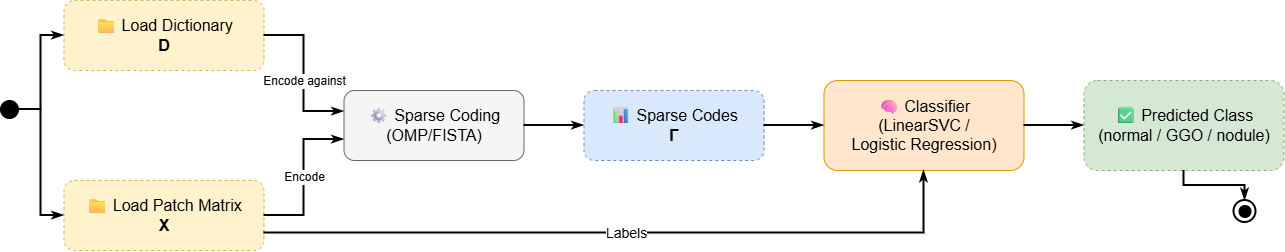

The diagram above was exported from draw.io. Its source (the exported page's mxGraphModel, read from the mxfile embedded in the PNG):
<mxGraphModel dx="1528" dy="908" grid="0" gridSize="10" guides="1" tooltips="1" connect="1" arrows="1" fold="1" page="1" pageScale="1" pageWidth="1400" pageHeight="500" math="0" shadow="0">
  <root>
    <mxCell id="0" />
    <mxCell id="1" parent="0" />
    <mxCell id="Gi9qg0MSbiiQgg3lqkcl-3" parent="1" style="ellipse;whiteSpace=wrap;html=1;fillColor=#000000;strokeColor=#000000;" value="" vertex="1">
      <mxGeometry height="18" width="18" x="41.500037231445276" y="236.0046905517578" as="geometry" />
    </mxCell>
    <mxCell id="Gi9qg0MSbiiQgg3lqkcl-4" parent="1" style="rounded=1;whiteSpace=wrap;html=1;fillColor=#FFF2CC;strokeColor=#D6B656;dashed=1;fontSize=12;align=center;verticalAlign=middle;" value="&lt;font style=&quot;font-size: 16px;&quot;&gt;📁 Load Dictionary&lt;br&gt;&lt;b&gt;D&lt;/b&gt;&lt;/font&gt;" vertex="1">
      <mxGeometry height="70" width="200" x="105.00003723144528" y="136.0046905517578" as="geometry" />
    </mxCell>
    <mxCell id="Gi9qg0MSbiiQgg3lqkcl-5" parent="1" style="rounded=1;whiteSpace=wrap;html=1;fillColor=#FFF2CC;strokeColor=#D6B656;dashed=1;fontSize=12;align=center;verticalAlign=middle;" value="&lt;font style=&quot;font-size: 16px;&quot;&gt;📁 Load Patch Matrix&lt;br&gt;&lt;b&gt;X&lt;/b&gt;&lt;/font&gt;" vertex="1">
      <mxGeometry height="70" width="200" x="105.00003723144528" y="316.0046905517578" as="geometry" />
    </mxCell>
    <mxCell id="Gi9qg0MSbiiQgg3lqkcl-6" parent="1" style="rounded=1;whiteSpace=wrap;html=1;fillColor=#F5F5F5;strokeColor=#666666;fontSize=12;align=center;verticalAlign=middle;" value="&lt;font style=&quot;font-size: 16px;&quot;&gt;⚙ &lt;font style=&quot;&quot;&gt;Sparse Coding&lt;br&gt;(OMP/FISTA)&lt;/font&gt;&lt;/font&gt;" vertex="1">
      <mxGeometry height="70" width="180" x="385.0000372314453" y="226.0046905517578" as="geometry" />
    </mxCell>
    <mxCell id="Gi9qg0MSbiiQgg3lqkcl-7" parent="1" style="rounded=1;whiteSpace=wrap;html=1;fillColor=#DAE8FC;strokeColor=#6C8EBF;dashed=1;fontSize=12;align=center;verticalAlign=middle;" value="&lt;font style=&quot;font-size: 16px;&quot;&gt;📊 Sparse Codes&lt;br&gt;&lt;b&gt;Γ&lt;/b&gt;&lt;/font&gt;" vertex="1">
      <mxGeometry height="70" width="180" x="625.0000372314453" y="226.0046905517578" as="geometry" />
    </mxCell>
    <mxCell id="Gi9qg0MSbiiQgg3lqkcl-8" parent="1" style="rounded=1;whiteSpace=wrap;html=1;fillColor=#FFE6CC;strokeColor=#D79B00;fontSize=12;align=center;verticalAlign=middle;" value="&lt;font style=&quot;font-size: 16px;&quot;&gt;🧠 Classifier&lt;br&gt;(LinearSVC /&lt;br&gt;Logistic Regression)&lt;/font&gt;" vertex="1">
      <mxGeometry height="90" width="200" x="865.0000372314453" y="216.0046905517578" as="geometry" />
    </mxCell>
    <mxCell id="Gi9qg0MSbiiQgg3lqkcl-9" parent="1" style="rounded=1;whiteSpace=wrap;html=1;fillColor=#D5E8D4;strokeColor=#82B366;dashed=1;fontSize=12;align=center;verticalAlign=middle;" value="&lt;font style=&quot;font-size: 16px;&quot;&gt;✅ Predicted Class&lt;br&gt;(normal / GGO / nodule)&lt;/font&gt;" vertex="1">
      <mxGeometry height="90" width="200" x="1125.0000372314453" y="216.0046905517578" as="geometry" />
    </mxCell>
    <mxCell id="Gi9qg0MSbiiQgg3lqkcl-10" parent="1" style="ellipse;whiteSpace=wrap;html=1;fillColor=none;strokeColor=#000000;strokeWidth=2;" value="" vertex="1">
      <mxGeometry height="22" width="22" x="1275.0000372314453" y="336.0046905517578" as="geometry" />
    </mxCell>
    <mxCell id="Gi9qg0MSbiiQgg3lqkcl-11" parent="1" style="ellipse;whiteSpace=wrap;html=1;fillColor=#000000;strokeColor=#000000;" value="" vertex="1">
      <mxGeometry height="12" width="12" x="1280.0000372314453" y="341.0046905517578" as="geometry" />
    </mxCell>
    <mxCell id="Gi9qg0MSbiiQgg3lqkcl-12" edge="1" parent="1" style="edgeStyle=orthogonalEdgeStyle;rounded=0;html=1;endArrow=classicThin;endFill=1;strokeWidth=2;exitX=1;exitY=0.5;exitDx=0;exitDy=0;entryX=0;entryY=0.5;entryDx=0;entryDy=0;" target="Gi9qg0MSbiiQgg3lqkcl-4" value="">
      <mxGeometry relative="1" as="geometry">
        <mxPoint x="58.00003723145869" y="245.00469055175768" as="sourcePoint" />
      </mxGeometry>
    </mxCell>
    <mxCell id="Gi9qg0MSbiiQgg3lqkcl-13" edge="1" parent="1" style="edgeStyle=orthogonalEdgeStyle;rounded=0;html=1;endArrow=classicThin;endFill=1;strokeWidth=2;exitX=1;exitY=0.5;exitDx=0;exitDy=0;entryX=0;entryY=0.5;entryDx=0;entryDy=0;" target="Gi9qg0MSbiiQgg3lqkcl-5" value="">
      <mxGeometry relative="1" as="geometry">
        <mxPoint x="58.00003723145869" y="245.00469055175768" as="sourcePoint" />
      </mxGeometry>
    </mxCell>
    <mxCell id="Gi9qg0MSbiiQgg3lqkcl-14" edge="1" parent="1" source="Gi9qg0MSbiiQgg3lqkcl-4" style="edgeStyle=orthogonalEdgeStyle;rounded=0;html=1;endArrow=classicThin;endFill=1;strokeWidth=2;fontSize=10;exitX=1;exitY=0.5;exitDx=0;exitDy=0;entryX=0;entryY=0.3;entryDx=0;entryDy=0;" target="Gi9qg0MSbiiQgg3lqkcl-6" value="&lt;font style=&quot;font-size: 12px;&quot;&gt;Encode against&lt;/font&gt;">
      <mxGeometry relative="1" x="0.1104" as="geometry">
        <mxPoint as="offset" />
      </mxGeometry>
    </mxCell>
    <mxCell id="Gi9qg0MSbiiQgg3lqkcl-15" edge="1" parent="1" source="Gi9qg0MSbiiQgg3lqkcl-5" style="edgeStyle=orthogonalEdgeStyle;rounded=0;html=1;endArrow=classicThin;endFill=1;strokeWidth=2;fontSize=10;exitX=1;exitY=0.5;exitDx=0;exitDy=0;entryX=0;entryY=0.7;entryDx=0;entryDy=0;" target="Gi9qg0MSbiiQgg3lqkcl-6" value="&lt;font style=&quot;font-size: 12px;&quot;&gt;Encode&lt;/font&gt;">
      <mxGeometry relative="1" as="geometry" />
    </mxCell>
    <mxCell id="Gi9qg0MSbiiQgg3lqkcl-16" edge="1" parent="1" source="Gi9qg0MSbiiQgg3lqkcl-6" style="edgeStyle=orthogonalEdgeStyle;rounded=0;html=1;endArrow=classicThin;endFill=1;strokeWidth=2;" target="Gi9qg0MSbiiQgg3lqkcl-7" value="">
      <mxGeometry relative="1" as="geometry" />
    </mxCell>
    <mxCell id="Gi9qg0MSbiiQgg3lqkcl-17" edge="1" parent="1" source="Gi9qg0MSbiiQgg3lqkcl-7" style="edgeStyle=orthogonalEdgeStyle;rounded=0;html=1;endArrow=classicThin;endFill=1;strokeWidth=2;" target="Gi9qg0MSbiiQgg3lqkcl-8" value="">
      <mxGeometry relative="1" as="geometry" />
    </mxCell>
    <mxCell id="Gi9qg0MSbiiQgg3lqkcl-18" edge="1" parent="1" source="Gi9qg0MSbiiQgg3lqkcl-8" style="edgeStyle=orthogonalEdgeStyle;rounded=0;html=1;endArrow=classicThin;endFill=1;strokeWidth=2;" target="Gi9qg0MSbiiQgg3lqkcl-9" value="">
      <mxGeometry relative="1" as="geometry" />
    </mxCell>
    <mxCell id="Gi9qg0MSbiiQgg3lqkcl-19" edge="1" parent="1" source="Gi9qg0MSbiiQgg3lqkcl-9" style="edgeStyle=orthogonalEdgeStyle;rounded=0;html=1;endArrow=classicThin;endFill=1;strokeWidth=2;" target="Gi9qg0MSbiiQgg3lqkcl-10" value="">
      <mxGeometry relative="1" as="geometry" />
    </mxCell>
    <mxCell id="Gi9qg0MSbiiQgg3lqkcl-24" edge="1" parent="1" source="Gi9qg0MSbiiQgg3lqkcl-5" style="edgeStyle=orthogonalEdgeStyle;rounded=0;html=1;endArrow=classicThin;endFill=1;strokeWidth=2;fontSize=10;exitX=1;exitY=0.75;exitDx=0;exitDy=0;" target="Gi9qg0MSbiiQgg3lqkcl-8" value="&lt;font style=&quot;font-size: 14px;&quot;&gt;Labels&lt;/font&gt;">
      <mxGeometry relative="1" as="geometry">
        <mxPoint x="435" y="462" as="sourcePoint" />
        <mxPoint x="515" y="386" as="targetPoint" />
      </mxGeometry>
    </mxCell>
  </root>
</mxGraphModel>